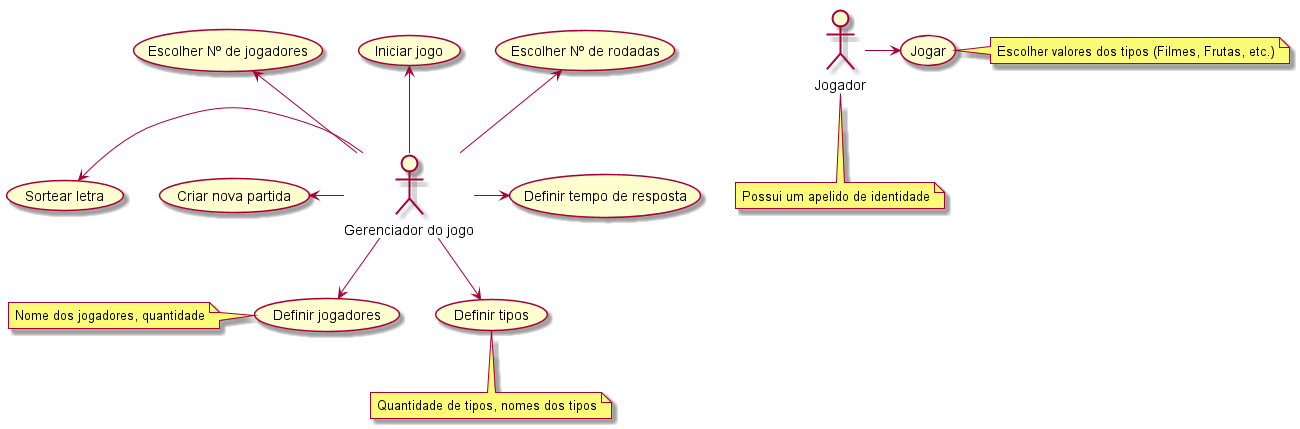

The diagram above was rendered by PlantUML. Its source (embedded in the PNG):
@startuml
:Gerenciador do jogo: as Admin
:Jogador: as jg


Admin --> (Definir jogadores)
Admin --> (Definir tipos)
Admin -> (Definir tempo de resposta)
(Escolher Nº de jogadores) <-- Admin
(Iniciar jogo) <-- Admin
(Escolher Nº de rodadas) <-- Admin
(Sortear letra)<- Admin
jg -> (Jogar)
(Criar nova partida) <- Admin



note left of (Definir jogadores)
Nome dos jogadores, quantidade
end note

note bottom of jg
Possui um apelido de identidade
end note
note right of (Jogar)
Escolher valores dos tipos (Filmes, Frutas, etc.)
end note

note bottom of (Definir tipos)
Quantidade de tipos, nomes dos tipos
end note

@enduml